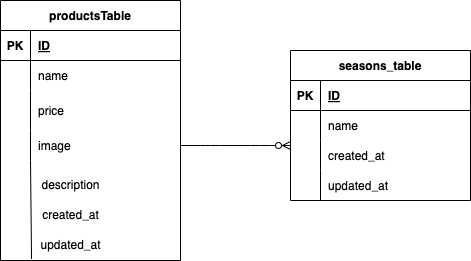

The diagram above was exported from draw.io. Its source (the exported page's mxGraphModel, read from the mxfile embedded in the PNG):
<mxGraphModel dx="560" dy="515" grid="1" gridSize="10" guides="1" tooltips="1" connect="1" arrows="1" fold="1" page="1" pageScale="1" pageWidth="827" pageHeight="1169" math="0" shadow="0">
  <root>
    <mxCell id="0" />
    <mxCell id="1" parent="0" />
    <mxCell id="2" value="productsTable" style="shape=table;startSize=30;container=1;collapsible=1;childLayout=tableLayout;fixedRows=1;rowLines=0;fontStyle=1;align=center;resizeLast=1;" vertex="1" parent="1">
      <mxGeometry x="70" y="130" width="180" height="260" as="geometry" />
    </mxCell>
    <mxCell id="3" value="" style="shape=tableRow;horizontal=0;startSize=0;swimlaneHead=0;swimlaneBody=0;fillColor=none;collapsible=0;dropTarget=0;points=[[0,0.5],[1,0.5]];portConstraint=eastwest;top=0;left=0;right=0;bottom=1;" vertex="1" parent="2">
      <mxGeometry y="30" width="180" height="30" as="geometry" />
    </mxCell>
    <mxCell id="4" value="PK" style="shape=partialRectangle;connectable=0;fillColor=none;top=0;left=0;bottom=0;right=0;fontStyle=1;overflow=hidden;" vertex="1" parent="3">
      <mxGeometry width="30" height="30" as="geometry">
        <mxRectangle width="30" height="30" as="alternateBounds" />
      </mxGeometry>
    </mxCell>
    <mxCell id="5" value="ID" style="shape=partialRectangle;connectable=0;fillColor=none;top=0;left=0;bottom=0;right=0;align=left;spacingLeft=6;fontStyle=5;overflow=hidden;" vertex="1" parent="3">
      <mxGeometry x="30" width="150" height="30" as="geometry">
        <mxRectangle width="150" height="30" as="alternateBounds" />
      </mxGeometry>
    </mxCell>
    <mxCell id="6" value="" style="shape=tableRow;horizontal=0;startSize=0;swimlaneHead=0;swimlaneBody=0;fillColor=none;collapsible=0;dropTarget=0;points=[[0,0.5],[1,0.5]];portConstraint=eastwest;top=0;left=0;right=0;bottom=0;" vertex="1" parent="2">
      <mxGeometry y="60" width="180" height="30" as="geometry" />
    </mxCell>
    <mxCell id="7" value="" style="shape=partialRectangle;connectable=0;fillColor=none;top=0;left=0;bottom=0;right=0;editable=1;overflow=hidden;" vertex="1" parent="6">
      <mxGeometry width="30" height="30" as="geometry">
        <mxRectangle width="30" height="30" as="alternateBounds" />
      </mxGeometry>
    </mxCell>
    <mxCell id="8" value="name" style="shape=partialRectangle;connectable=0;fillColor=none;top=0;left=0;bottom=0;right=0;align=left;spacingLeft=6;overflow=hidden;" vertex="1" parent="6">
      <mxGeometry x="30" width="150" height="30" as="geometry">
        <mxRectangle width="150" height="30" as="alternateBounds" />
      </mxGeometry>
    </mxCell>
    <mxCell id="9" value="" style="shape=tableRow;horizontal=0;startSize=0;swimlaneHead=0;swimlaneBody=0;fillColor=none;collapsible=0;dropTarget=0;points=[[0,0.5],[1,0.5]];portConstraint=eastwest;top=0;left=0;right=0;bottom=0;" vertex="1" parent="2">
      <mxGeometry y="90" width="180" height="40" as="geometry" />
    </mxCell>
    <mxCell id="10" value="" style="shape=partialRectangle;connectable=0;fillColor=none;top=0;left=0;bottom=0;right=0;editable=1;overflow=hidden;" vertex="1" parent="9">
      <mxGeometry width="30" height="40" as="geometry">
        <mxRectangle width="30" height="40" as="alternateBounds" />
      </mxGeometry>
    </mxCell>
    <mxCell id="11" value="price" style="shape=partialRectangle;connectable=0;fillColor=none;top=0;left=0;bottom=0;right=0;align=left;spacingLeft=6;overflow=hidden;" vertex="1" parent="9">
      <mxGeometry x="30" width="150" height="40" as="geometry">
        <mxRectangle width="150" height="40" as="alternateBounds" />
      </mxGeometry>
    </mxCell>
    <mxCell id="12" value="" style="shape=tableRow;horizontal=0;startSize=0;swimlaneHead=0;swimlaneBody=0;fillColor=none;collapsible=0;dropTarget=0;points=[[0,0.5],[1,0.5]];portConstraint=eastwest;top=0;left=0;right=0;bottom=0;" vertex="1" parent="2">
      <mxGeometry y="130" width="180" height="30" as="geometry" />
    </mxCell>
    <mxCell id="13" value="" style="shape=partialRectangle;connectable=0;fillColor=none;top=0;left=0;bottom=0;right=0;editable=1;overflow=hidden;" vertex="1" parent="12">
      <mxGeometry width="30" height="30" as="geometry">
        <mxRectangle width="30" height="30" as="alternateBounds" />
      </mxGeometry>
    </mxCell>
    <mxCell id="14" value="image" style="shape=partialRectangle;connectable=0;fillColor=none;top=0;left=0;bottom=0;right=0;align=left;spacingLeft=6;overflow=hidden;" vertex="1" parent="12">
      <mxGeometry x="30" width="150" height="30" as="geometry">
        <mxRectangle width="150" height="30" as="alternateBounds" />
      </mxGeometry>
    </mxCell>
    <mxCell id="16" value="description" style="text;html=1;align=center;verticalAlign=middle;resizable=0;points=[];autosize=1;strokeColor=none;fillColor=none;" vertex="1" parent="1">
      <mxGeometry x="100" y="300" width="80" height="30" as="geometry" />
    </mxCell>
    <mxCell id="18" value="created_at" style="text;html=1;align=center;verticalAlign=middle;resizable=0;points=[];autosize=1;strokeColor=none;fillColor=none;" vertex="1" parent="1">
      <mxGeometry x="100" y="330" width="80" height="30" as="geometry" />
    </mxCell>
    <mxCell id="20" value="updated_at&lt;br&gt;" style="text;html=1;align=center;verticalAlign=middle;resizable=0;points=[];autosize=1;strokeColor=none;fillColor=none;" vertex="1" parent="1">
      <mxGeometry x="100" y="360" width="80" height="30" as="geometry" />
    </mxCell>
    <mxCell id="23" value="" style="endArrow=none;html=1;rounded=0;entryX=0.013;entryY=0.95;entryDx=0;entryDy=0;entryPerimeter=0;" edge="1" parent="1" target="20">
      <mxGeometry relative="1" as="geometry">
        <mxPoint x="100" y="290" as="sourcePoint" />
        <mxPoint x="100" y="380" as="targetPoint" />
      </mxGeometry>
    </mxCell>
    <mxCell id="24" value="" style="edgeStyle=entityRelationEdgeStyle;fontSize=12;html=1;endArrow=ERzeroToMany;endFill=1;exitX=1;exitY=0.5;exitDx=0;exitDy=0;" edge="1" parent="1" source="12">
      <mxGeometry width="100" height="100" relative="1" as="geometry">
        <mxPoint x="260" y="270" as="sourcePoint" />
        <mxPoint x="360" y="275" as="targetPoint" />
      </mxGeometry>
    </mxCell>
    <mxCell id="25" value="seasons_table" style="shape=table;startSize=30;container=1;collapsible=1;childLayout=tableLayout;fixedRows=1;rowLines=0;fontStyle=1;align=center;resizeLast=1;" vertex="1" parent="1">
      <mxGeometry x="360" y="180" width="180" height="150" as="geometry" />
    </mxCell>
    <mxCell id="26" value="" style="shape=tableRow;horizontal=0;startSize=0;swimlaneHead=0;swimlaneBody=0;fillColor=none;collapsible=0;dropTarget=0;points=[[0,0.5],[1,0.5]];portConstraint=eastwest;top=0;left=0;right=0;bottom=1;" vertex="1" parent="25">
      <mxGeometry y="30" width="180" height="30" as="geometry" />
    </mxCell>
    <mxCell id="27" value="PK" style="shape=partialRectangle;connectable=0;fillColor=none;top=0;left=0;bottom=0;right=0;fontStyle=1;overflow=hidden;" vertex="1" parent="26">
      <mxGeometry width="30" height="30" as="geometry">
        <mxRectangle width="30" height="30" as="alternateBounds" />
      </mxGeometry>
    </mxCell>
    <mxCell id="28" value="ID" style="shape=partialRectangle;connectable=0;fillColor=none;top=0;left=0;bottom=0;right=0;align=left;spacingLeft=6;fontStyle=5;overflow=hidden;" vertex="1" parent="26">
      <mxGeometry x="30" width="150" height="30" as="geometry">
        <mxRectangle width="150" height="30" as="alternateBounds" />
      </mxGeometry>
    </mxCell>
    <mxCell id="29" value="" style="shape=tableRow;horizontal=0;startSize=0;swimlaneHead=0;swimlaneBody=0;fillColor=none;collapsible=0;dropTarget=0;points=[[0,0.5],[1,0.5]];portConstraint=eastwest;top=0;left=0;right=0;bottom=0;" vertex="1" parent="25">
      <mxGeometry y="60" width="180" height="30" as="geometry" />
    </mxCell>
    <mxCell id="30" value="" style="shape=partialRectangle;connectable=0;fillColor=none;top=0;left=0;bottom=0;right=0;editable=1;overflow=hidden;" vertex="1" parent="29">
      <mxGeometry width="30" height="30" as="geometry">
        <mxRectangle width="30" height="30" as="alternateBounds" />
      </mxGeometry>
    </mxCell>
    <mxCell id="31" value="name" style="shape=partialRectangle;connectable=0;fillColor=none;top=0;left=0;bottom=0;right=0;align=left;spacingLeft=6;overflow=hidden;" vertex="1" parent="29">
      <mxGeometry x="30" width="150" height="30" as="geometry">
        <mxRectangle width="150" height="30" as="alternateBounds" />
      </mxGeometry>
    </mxCell>
    <mxCell id="32" value="" style="shape=tableRow;horizontal=0;startSize=0;swimlaneHead=0;swimlaneBody=0;fillColor=none;collapsible=0;dropTarget=0;points=[[0,0.5],[1,0.5]];portConstraint=eastwest;top=0;left=0;right=0;bottom=0;" vertex="1" parent="25">
      <mxGeometry y="90" width="180" height="30" as="geometry" />
    </mxCell>
    <mxCell id="33" value="" style="shape=partialRectangle;connectable=0;fillColor=none;top=0;left=0;bottom=0;right=0;editable=1;overflow=hidden;" vertex="1" parent="32">
      <mxGeometry width="30" height="30" as="geometry">
        <mxRectangle width="30" height="30" as="alternateBounds" />
      </mxGeometry>
    </mxCell>
    <mxCell id="34" value="created_at" style="shape=partialRectangle;connectable=0;fillColor=none;top=0;left=0;bottom=0;right=0;align=left;spacingLeft=6;overflow=hidden;" vertex="1" parent="32">
      <mxGeometry x="30" width="150" height="30" as="geometry">
        <mxRectangle width="150" height="30" as="alternateBounds" />
      </mxGeometry>
    </mxCell>
    <mxCell id="35" value="" style="shape=tableRow;horizontal=0;startSize=0;swimlaneHead=0;swimlaneBody=0;fillColor=none;collapsible=0;dropTarget=0;points=[[0,0.5],[1,0.5]];portConstraint=eastwest;top=0;left=0;right=0;bottom=0;" vertex="1" parent="25">
      <mxGeometry y="120" width="180" height="30" as="geometry" />
    </mxCell>
    <mxCell id="36" value="" style="shape=partialRectangle;connectable=0;fillColor=none;top=0;left=0;bottom=0;right=0;editable=1;overflow=hidden;" vertex="1" parent="35">
      <mxGeometry width="30" height="30" as="geometry">
        <mxRectangle width="30" height="30" as="alternateBounds" />
      </mxGeometry>
    </mxCell>
    <mxCell id="37" value="updated_at" style="shape=partialRectangle;connectable=0;fillColor=none;top=0;left=0;bottom=0;right=0;align=left;spacingLeft=6;overflow=hidden;" vertex="1" parent="35">
      <mxGeometry x="30" width="150" height="30" as="geometry">
        <mxRectangle width="150" height="30" as="alternateBounds" />
      </mxGeometry>
    </mxCell>
  </root>
</mxGraphModel>